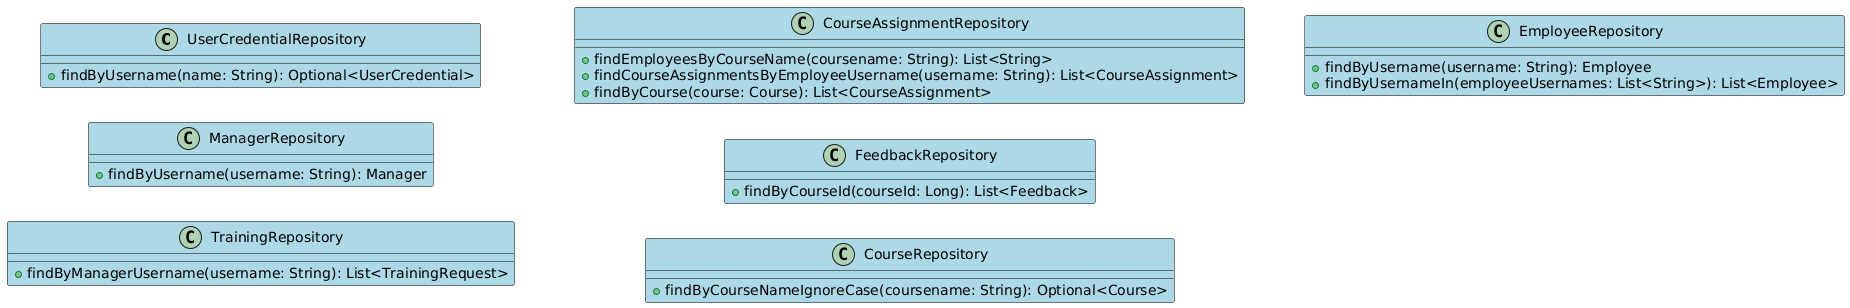

The diagram above was rendered by PlantUML. Its source (embedded in the PNG):
@startuml
skinparam linetype ortho
skinparam class {
    BackgroundColor LightBlue
    ArrowColor Navy
    BorderColor Black
}

left to right direction

class UserCredentialRepository {
    + findByUsername(name: String): Optional<UserCredential>
}

class ManagerRepository {
    + findByUsername(username: String): Manager
}

class TrainingRepository {
    + findByManagerUsername(username: String): List<TrainingRequest>
}

class CourseAssignmentRepository {
    + findEmployeesByCourseName(coursename: String): List<String>
    + findCourseAssignmentsByEmployeeUsername(username: String): List<CourseAssignment>
    + findByCourse(course: Course): List<CourseAssignment>
}

class FeedbackRepository {
    + findByCourseId(courseId: Long): List<Feedback>
}

class CourseRepository {
    + findByCourseNameIgnoreCase(coursename: String): Optional<Course>
}

class EmployeeRepository {
    + findByUsername(username: String): Employee
    + findByUsernameIn(employeeUsernames: List<String>): List<Employee>
}
@enduml